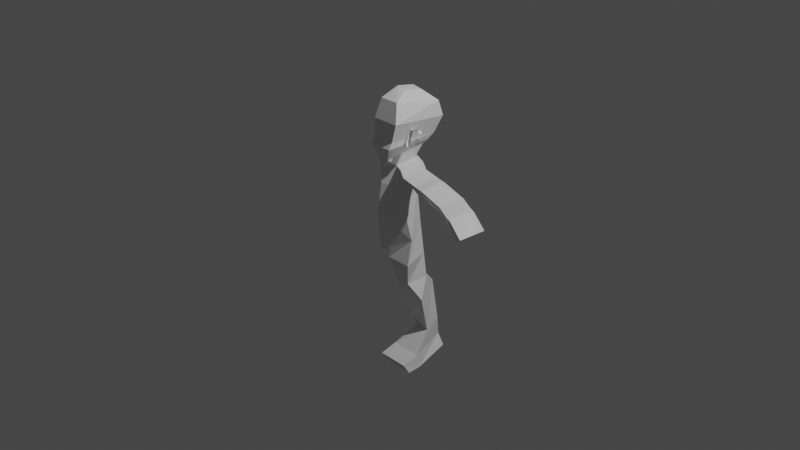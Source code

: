 # Source: Human2.blend  (saved by Blender 2.93.20; exported with 4.5.12 LTS)
import bpy
from mathutils import Matrix  # noqa: F401  (used for matrix-valued properties, if any)

bpy.ops.wm.read_factory_settings(use_empty=True)
scene = bpy.context.scene
scene.name = 'Scene'

# ---- collections
col_collection = bpy.data.collections.new('Collection'); scene.collection.children.link(col_collection)

# ---- materials (node trees are filled in below, after node groups)
mat_material = bpy.data.materials.new('Material')
mat_material.alpha_threshold = 0.0
mat_material.use_transparent_shadow = False
mat_material.line_color = (0.0, 0.0, 0.0, 1.0)

# ---- material node trees
mat_material.use_nodes = True; mat_material.node_tree.nodes.clear()
_N = mat_material.node_tree.nodes; _L = mat_material.node_tree.links
n0 = _N.new('ShaderNodeOutputMaterial'); n0.name = 'Material Output'; n0.location = (300, 300)
n1 = _N.new('ShaderNodeBsdfPrincipled'); n1.name = 'Principled BSDF'; n1.location = (10, 300)
n1.distribution = 'GGX'
n1.subsurface_method = 'BURLEY'
n1.inputs[2].default_value = 0.4
n1.inputs[3].default_value = 1.45
n1.inputs[27].default_value = (0.0, 0.0, 0.0, 1.0)
n1.inputs[28].default_value = 1.0
_L.new(n1.outputs[0], n0.inputs[0])
n0.is_active_output = True

# ---- world
world_world = bpy.data.worlds.new('World'); scene.world = world_world
world_world.use_nodes = True; world_world.node_tree.nodes.clear()
_N = world_world.node_tree.nodes; _L = world_world.node_tree.links
n0 = _N.new('ShaderNodeOutputWorld'); n0.name = 'World Output'; n0.location = (300, 300)
n1 = _N.new('ShaderNodeBackground'); n1.name = 'Background'; n1.location = (10, 300)
n1.inputs[0].default_value = (0.05088, 0.05088, 0.05088, 1.0)
_L.new(n1.outputs[0], n0.inputs[0])
n0.is_active_output = True
world_world.color = (0.05088, 0.05088, 0.05088)
world_world.use_sun_shadow = False
world_world.sun_shadow_jitter_overblur = 0.0

# ---- cameras
cam_camera = bpy.data.cameras.new('Camera')
cam_camera.clip_end = 100.0
cam_camera.ortho_scale = 7.314

# ---- lights
light_light = bpy.data.lights.new('Light', 'POINT')
light_light.transmission_factor = 0.0
light_light.energy = 1000.0
light_light.shadow_soft_size = 0.1
light_light.shadow_maximum_resolution = 0.006
light_light.use_absolute_resolution = True

# ---- meshes
me_cube = bpy.data.meshes.new('Cube')
me_cube.from_pydata([(0.5149, 0.7803, 1.059), (1.082, 1.247, 0.5972), (0.5149, -0.103, 1.22), (0.913, -1.0, 0.9863), (0.02059, 0.7803, 1.137), (0.006857, 1.247, 0.6064), (0.02059, -0.103, 1.297), (0.006857, -1.0, 0.9954), (-0.0004523, 1.431, -0.08413), (-0.0004523, -1.384, 0.2134), (1.167, 1.431, -0.09328), (1.263, -1.384, 0.2042), (-0.006571, 1.089, -0.8278), (-0.006571, -1.387, -0.6081), (0.982, 1.089, -0.8369), (1.037, -1.387, -0.6172), (-0.009339, 0.7806, -1.096), (-0.009339, -1.566, -0.8879), (0.8991, 0.7806, -1.105), (1.034, -1.566, -0.897), (-0.01109, 0.6129, -1.26), (-0.01109, -1.134, -1.619), (0.7967, 0.6129, -1.269), (0.4786, -1.134, -1.628), (-0.01878, 0.7258, -1.805), (-0.01878, -1.021, -2.164), (0.6538, 0.2623, -1.875), (0.498, -0.5934, -2.05), (0.01371, 0.9239, -2.021), (0.01371, -1.062, -2.859), (0.823, 0.4149, -1.852), (1.316, -0.4408, -2.859), (0.8713, -0.744, -2.091), (1.027, 0.1117, -1.915), (1.692, -0.5914, -2.925), (1.196, 0.2643, -1.892), (1.254, -0.9446, -2.259), (1.41, -0.08895, -2.083), (2.348, -0.792, -2.82), (1.579, 0.06369, -2.061), (2.09, -1.072, -2.346), (2.246, -0.2162, -2.17), (2.801, -0.9192, -2.933), (2.415, -0.06356, -2.147), (2.666, -1.267, -2.298), (2.822, -0.4117, -2.122), (3.446, -1.115, -2.941), (2.991, -0.2591, -2.1), (3.954, -1.495, -2.509), (4.11, -0.639, -2.333), (4.228, -1.342, -2.933), (4.279, -0.4864, -2.31), (4.732, -1.905, -2.539), (4.888, -1.05, -2.363), (4.911, -1.753, -3.236), (5.057, -0.8969, -2.34), (5.009, -2.002, -2.564), (5.165, -1.147, -2.388), (5.228, -1.85, -2.96), (5.334, -0.9939, -2.365), (5.955, -2.405, -2.91), (6.111, -1.55, -2.734), (5.668, -2.253, -3.156), (6.28, -1.397, -2.711), (0.07, 0.7367, -3.264), (-0.01199, -1.249, -4.101), (0.8793, 0.2276, -3.094), (1.031, -0.628, -4.101), (0.1662, 0.5811, -5.427), (-0.01417, -1.09, -6.028), (0.9755, 0.3672, -4.942), (1.304, -0.4885, -5.339), (0.3878, -0.9066, -5.818), (0.3979, 0.5198, -5.288), (0.3224, -0.9344, -6.326), (1.545, -0.9583, -6.324), (1.216, 0.3394, -6.232), (0.8426, 0.356, -6.238), (0.6303, -0.6928, -7.368), (1.3, -0.7108, -7.388), (1.428, 0.2991, -7.31), (0.8854, 0.325, -6.997), (0.5978, -0.3399, -8.446), (1.82, -0.3579, -8.136), (1.134, 0.9746, -7.862), (0.853, 0.9531, -7.866), (0.9254, 0.226, -10.02), (1.852, -0.0425, -9.772), (1.461, 1.017, -9.756), (1.181, 0.9952, -9.76), (0.8308, -1.03, -10.48), (2.28, -1.064, -10.47), (1.462, 1.082, -10.59), (1.181, 1.06, -10.6), (1.164, -1.058, -10.89), (2.419, -1.057, -11.02), (1.817, 1.054, -11.05), (1.537, 1.032, -11.05), (0.8121, -1.824, -10.69), (2.261, -1.858, -10.68), (1.145, -1.636, -11.06), (2.4, -1.67, -11.07)], [], [(0, 4, 6, 2), (3, 2, 6, 7), (7, 6, 4, 5), (5, 1, 10, 8), (1, 0, 2, 3), (5, 4, 0, 1), (10, 11, 15, 14), (3, 7, 9, 11), (7, 5, 8, 9), (1, 3, 11, 10), (15, 13, 17, 19), (8, 10, 14, 12), (11, 9, 13, 15), (9, 8, 12, 13), (18, 19, 23, 22), (13, 12, 16, 17), (14, 15, 19, 18), (12, 14, 18, 16), (23, 21, 25, 27), (16, 18, 22, 20), (19, 17, 21, 23), (17, 16, 20, 21), (27, 25, 29, 31), (21, 20, 24, 25), (22, 23, 27, 26), (20, 22, 26, 24), (31, 29, 65, 67), (25, 24, 28, 29), (31, 30, 35, 34), (24, 26, 30, 28), (32, 34, 38, 36), (26, 27, 32, 33), (30, 26, 33, 35), (27, 31, 34, 32), (39, 37, 41, 43), (33, 32, 36, 37), (35, 33, 37, 39), (34, 35, 39, 38), (42, 43, 47, 46), (38, 39, 43, 42), (36, 38, 42, 40), (37, 36, 40, 41), (44, 46, 50, 48), (40, 42, 46, 44), (41, 40, 44, 45), (43, 41, 45, 47), (51, 49, 53, 55), (45, 44, 48, 49), (47, 45, 49, 51), (46, 47, 51, 50), (52, 54, 58, 56), (50, 51, 55, 54), (48, 50, 54, 52), (49, 48, 52, 53), (59, 57, 61, 63), (53, 52, 56, 57), (55, 53, 57, 59), (54, 55, 59, 58), (61, 60, 62, 63), (58, 59, 63, 62), (56, 58, 62, 60), (57, 56, 60, 61), (67, 65, 69, 72, 71), (29, 28, 64, 65), (30, 31, 67, 66), (28, 30, 66, 64), (68, 73, 72, 69), (65, 64, 68, 69), (66, 67, 71, 70), (64, 66, 70, 73, 68), (77, 76, 80, 81), (72, 73, 77, 74), (71, 72, 74, 75), (73, 70, 76, 77), (70, 71, 75, 76), (81, 80, 84, 85), (75, 74, 78, 79), (74, 77, 81, 78), (76, 75, 79, 80), (82, 85, 89, 86), (79, 78, 82, 83), (78, 81, 85, 82), (80, 79, 83, 84), (89, 88, 92, 93), (84, 83, 87, 88), (85, 84, 88, 89), (83, 82, 86, 87), (93, 92, 96, 97), (87, 86, 90, 91), (86, 89, 93, 90), (88, 87, 91, 92), (94, 97, 96, 95), (91, 90, 98, 99), (90, 93, 97, 94), (92, 91, 95, 96), (99, 98, 100, 101), (90, 94, 100, 98), (94, 95, 101, 100), (95, 91, 99, 101)])
_uv = me_cube.uv_layers.new(name='UVMap')
_uv.uv.foreach_set('vector', [0.625, 0.5, 0.875, 0.5, 0.875, 0.75, 0.625, 0.75, 0.375, 0.75, 0.625, 0.75, 0.625, 1.0, 0.375, 1.0, 0.375, 0.0, 0.625, 0.0, 0.625, 0.25, 0.375, 0.25, 0.375, 0.25, 0.375, 0.5, 0.375, 0.5, 0.375, 0.25, 0.375, 0.5, 0.625, 0.5, 0.625, 0.75, 0.375, 0.75, 0.375, 0.25, 0.625, 0.25, 0.625, 0.5, 0.375, 0.5, 0.375, 0.5, 0.375, 0.75, 0.375, 0.75, 0.375, 0.5, 0.375, 0.75, 0.375, 1.0, 0.375, 1.0, 0.375, 0.75, 0.375, 0.0, 0.375, 0.25, 0.375, 0.25, 0.375, 0.0, 0.375, 0.5, 0.375, 0.75, 0.375, 0.75, 0.375, 0.5, 0.375, 0.75, 0.375, 1.0, 0.375, 1.0, 0.375, 0.75, 0.375, 0.25, 0.375, 0.5, 0.375, 0.5, 0.375, 0.25, 0.375, 0.75, 0.375, 1.0, 0.375, 1.0, 0.375, 0.75, 0.375, 0.0, 0.375, 0.25, 0.375, 0.25, 0.375, 0.0, 0.375, 0.5, 0.375, 0.75, 0.375, 0.75, 0.375, 0.5, 0.375, 0.0, 0.375, 0.25, 0.375, 0.25, 0.375, 0.0, 0.375, 0.5, 0.375, 0.75, 0.375, 0.75, 0.375, 0.5, 0.375, 0.25, 0.375, 0.5, 0.375, 0.5, 0.375, 0.25, 0.375, 0.75, 0.375, 1.0, 0.375, 1.0, 0.375, 0.75, 0.375, 0.25, 0.375, 0.5, 0.375, 0.5, 0.375, 0.25, 0.375, 0.75, 0.375, 1.0, 0.375, 1.0, 0.375, 0.75, 0.375, 0.0, 0.375, 0.25, 0.375, 0.25, 0.375, 0.0, 0.375, 0.75, 0.375, 1.0, 0.375, 1.0, 0.375, 0.75, 0.375, 0.0, 0.375, 0.25, 0.375, 0.25, 0.375, 0.0, 0.375, 0.5, 0.375, 0.75, 0.375, 0.75, 0.375, 0.5, 0.375, 0.25, 0.375, 0.5, 0.375, 0.5, 0.375, 0.25, 0.375, 0.75, 0.375, 1.0, 0.375, 1.0, 0.375, 0.75, 0.375, 0.0, 0.375, 0.25, 0.375, 0.25, 0.375, 0.0, 0.375, 0.75, 0.375, 0.5, 0.375, 0.5, 0.375, 0.75, 0.375, 0.25, 0.375, 0.5, 0.375, 0.5, 0.375, 0.25, 0.375, 0.75, 0.375, 0.75, 0.375, 0.75, 0.375, 0.75, 0.375, 0.5, 0.375, 0.75, 0.375, 0.75, 0.375, 0.5, 0.375, 0.5, 0.375, 0.5, 0.375, 0.5, 0.375, 0.5, 0.375, 0.75, 0.375, 0.75, 0.375, 0.75, 0.375, 0.75, 0.375, 0.5, 0.375, 0.5, 0.375, 0.5, 0.375, 0.5, 0.375, 0.5, 0.375, 0.75, 0.375, 0.75, 0.375, 0.5, 0.375, 0.5, 0.375, 0.5, 0.375, 0.5, 0.375, 0.5, 0.375, 0.75, 0.375, 0.5, 0.375, 0.5, 0.375, 0.75, 0.375, 0.75, 0.375, 0.5, 0.375, 0.5, 0.375, 0.75, 0.375, 0.75, 0.375, 0.5, 0.375, 0.5, 0.375, 0.75, 0.375, 0.75, 0.375, 0.75, 0.375, 0.75, 0.375, 0.75, 0.375, 0.5, 0.375, 0.75, 0.375, 0.75, 0.375, 0.5, 0.375, 0.75, 0.375, 0.75, 0.375, 0.75, 0.375, 0.75, 0.375, 0.75, 0.375, 0.75, 0.375, 0.75, 0.375, 0.75, 0.375, 0.5, 0.375, 0.75, 0.375, 0.75, 0.375, 0.5, 0.375, 0.5, 0.375, 0.5, 0.375, 0.5, 0.375, 0.5, 0.375, 0.5, 0.375, 0.5, 0.375, 0.5, 0.375, 0.5, 0.375, 0.5, 0.375, 0.75, 0.375, 0.75, 0.375, 0.5, 0.375, 0.5, 0.375, 0.5, 0.375, 0.5, 0.375, 0.5, 0.375, 0.75, 0.375, 0.5, 0.375, 0.5, 0.375, 0.75, 0.375, 0.75, 0.375, 0.75, 0.375, 0.75, 0.375, 0.75, 0.375, 0.75, 0.375, 0.5, 0.375, 0.5, 0.375, 0.75, 0.375, 0.75, 0.375, 0.75, 0.375, 0.75, 0.375, 0.75, 0.375, 0.5, 0.375, 0.75, 0.375, 0.75, 0.375, 0.5, 0.375, 0.5, 0.375, 0.5, 0.375, 0.5, 0.375, 0.5, 0.375, 0.5, 0.375, 0.75, 0.375, 0.75, 0.375, 0.5, 0.375, 0.5, 0.375, 0.5, 0.375, 0.5, 0.375, 0.5, 0.375, 0.75, 0.375, 0.5, 0.375, 0.5, 0.375, 0.75, 0.375, 0.5, 0.375, 0.75, 0.375, 0.75, 0.375, 0.5, 0.375, 0.75, 0.375, 0.5, 0.375, 0.5, 0.375, 0.75, 0.375, 0.75, 0.375, 0.75, 0.375, 0.75, 0.375, 0.75, 0.375, 0.5, 0.375, 0.75, 0.375, 0.75, 0.375, 0.5, 0.375, 0.75, 0.375, 1.0, 0.375, 1.0, 0.375, 0.9238, 0.375, 0.75, 0.375, 0.0, 0.375, 0.25, 0.375, 0.25, 0.375, 0.0, 0.375, 0.5, 0.375, 0.75, 0.375, 0.75, 0.375, 0.5, 0.375, 0.25, 0.375, 0.5, 0.375, 0.5, 0.375, 0.25, 0.125, 0.5, 0.1966, 0.5, 0.2012, 0.75, 0.125, 0.75, 0.375, 0.0, 0.375, 0.25, 0.375, 0.25, 0.375, 0.0, 0.375, 0.5, 0.375, 0.75, 0.375, 0.75, 0.375, 0.5, 0.375, 0.25, 0.375, 0.5, 0.375, 0.5, 0.375, 0.3216, 0.375, 0.25, 0.375, 0.3216, 0.375, 0.5, 0.375, 0.5, 0.375, 0.3216, 0.2012, 0.75, 0.1966, 0.5, 0.1966, 0.5, 0.2012, 0.75, 0.375, 0.75, 0.375, 0.9238, 0.375, 0.9238, 0.375, 0.75, 0.375, 0.3216, 0.375, 0.5, 0.375, 0.5, 0.375, 0.3216, 0.375, 0.5, 0.375, 0.75, 0.375, 0.75, 0.375, 0.5, 0.375, 0.3216, 0.375, 0.5, 0.375, 0.5, 0.375, 0.3216, 0.375, 0.75, 0.375, 0.9238, 0.375, 0.9238, 0.375, 0.75, 0.2012, 0.75, 0.1966, 0.5, 0.1966, 0.5, 0.2012, 0.75, 0.375, 0.5, 0.375, 0.75, 0.375, 0.75, 0.375, 0.5, 0.2012, 0.75, 0.1966, 0.5, 0.1966, 0.5, 0.2012, 0.75, 0.375, 0.75, 0.375, 0.9238, 0.375, 0.9238, 0.375, 0.75, 0.2012, 0.75, 0.1966, 0.5, 0.1966, 0.5, 0.2012, 0.75, 0.375, 0.5, 0.375, 0.75, 0.375, 0.75, 0.375, 0.5, 0.375, 0.3216, 0.375, 0.5, 0.375, 0.5, 0.375, 0.3216, 0.375, 0.5, 0.375, 0.75, 0.375, 0.75, 0.375, 0.5, 0.375, 0.3216, 0.375, 0.5, 0.375, 0.5, 0.375, 0.3216, 0.375, 0.75, 0.375, 0.9238, 0.375, 0.9238, 0.375, 0.75, 0.375, 0.3216, 0.375, 0.5, 0.375, 0.5, 0.375, 0.3216, 0.375, 0.75, 0.375, 0.9238, 0.375, 0.9238, 0.375, 0.75, 0.2012, 0.75, 0.1966, 0.5, 0.1966, 0.5, 0.2012, 0.75, 0.375, 0.5, 0.375, 0.75, 0.375, 0.75, 0.375, 0.5, 0.2012, 0.75, 0.1966, 0.5, 0.375, 0.5, 0.375, 0.75, 0.375, 0.75, 0.375, 0.9238, 0.375, 0.9238, 0.375, 0.75, 0.2012, 0.75, 0.1966, 0.5, 0.1966, 0.5, 0.2012, 0.75, 0.375, 0.5, 0.375, 0.75, 0.375, 0.75, 0.375, 0.5, 0.375, 0.75, 0.375, 0.9238, 0.375, 0.9238, 0.375, 0.75, 0.2012, 0.75, 0.2012, 0.75, 0.2012, 0.75, 0.2012, 0.75, 0.2012, 0.75, 0.375, 0.75, 0.375, 0.75, 0.2012, 0.75, 0.375, 0.75, 0.375, 0.75, 0.375, 0.75, 0.375, 0.75])
me_cube.materials.append(mat_material)
me_cube.use_remesh_preserve_volume = False
me_cube.use_remesh_preserve_attributes = False
me_cube.use_mirror_vertex_groups = False
me_cube.update()
me_001 = bpy.data.meshes.new('円.001')
me_001.from_pydata([(-1.097, 1.073, 6.657e-09), (-1.685, 0.8825, 6.657e-09), (-1.681, 0.3825, 6.657e-09), (-1.681, -0.2356, 6.657e-09), (-1.685, -0.7356, 6.657e-09), (-1.361, -1.25, -2.263e-08), (-0.9059, -1.323, -4.66e-08), (-0.1314, 0.205, 4.66e-08), (-0.04326, 0.9259, 5.591e-08), (-0.3037, 1.308, 4.526e-08), (-1.097, 1.073, 6.657e-09), (-1.685, 0.8825, 6.657e-09), (-1.681, 0.3825, 6.657e-09), (-1.681, -0.2356, 6.657e-09), (-1.685, -0.7356, 6.657e-09), (-1.361, -1.25, -2.263e-08), (-0.9059, -1.323, -4.66e-08), (-0.1314, 0.205, 4.66e-08), (-0.04326, 0.9259, 5.591e-08), (-0.3037, 1.308, 4.526e-08), (-1.097, 1.054, 0.6863), (-1.685, 0.8632, 0.6863), (-1.681, 0.3632, 0.6863), (-1.681, -0.2548, 0.6863), (-1.685, -0.7548, 0.6863), (-1.361, -1.269, 0.6863), (-0.9059, -1.342, 0.6863), (-0.1314, 0.1858, 0.6863), (-0.04326, 0.9066, 0.6863), (-0.3037, 1.289, 0.6863)], [], [(1, 0, 10, 11), (8, 7, 17, 18), (5, 4, 14, 15), (2, 1, 11, 12), (9, 8, 18, 19), (6, 5, 15, 16), (3, 2, 12, 13), (0, 9, 19, 10), (7, 6, 16, 17), (4, 3, 13, 14), (18, 17, 27, 28), (15, 14, 24, 25), (12, 11, 21, 22), (19, 18, 28, 29), (16, 15, 25, 26), (13, 12, 22, 23), (10, 19, 29, 20), (17, 16, 26, 27), (14, 13, 23, 24), (11, 10, 20, 21)])
_uv = me_001.uv_layers.new(name='UVマップ')
_uv.uv.foreach_set('vector', [0.0, 0.0, 0.0, 0.0, 0.0, 0.0, 0.0, 0.0, 0.0, 0.0, 0.0, 0.0, 0.0, 0.0, 0.0, 0.0, 0.0, 0.0, 0.0, 0.0, 0.0, 0.0, 0.0, 0.0, 0.0, 0.0, 0.0, 0.0, 0.0, 0.0, 0.0, 0.0, 0.0, 0.0, 0.0, 0.0, 0.0, 0.0, 0.0, 0.0, 0.0, 0.0, 0.0, 0.0, 0.0, 0.0, 0.0, 0.0, 0.0, 0.0, 0.0, 0.0, 0.0, 0.0, 0.0, 0.0, 0.0, 0.0, 0.0, 0.0, 0.0, 0.0, 0.0, 0.0, 0.0, 0.0, 0.0, 0.0, 0.0, 0.0, 0.0, 0.0, 0.0, 0.0, 0.0, 0.0, 0.0, 0.0, 0.0, 0.0, 0.0, 0.0, 0.0, 0.0, 0.0, 0.0, 0.0, 0.0, 0.0, 0.0, 0.0, 0.0, 0.0, 0.0, 0.0, 0.0, 0.0, 0.0, 0.0, 0.0, 0.0, 0.0, 0.0, 0.0, 0.0, 0.0, 0.0, 0.0, 0.0, 0.0, 0.0, 0.0, 0.0, 0.0, 0.0, 0.0, 0.0, 0.0, 0.0, 0.0, 0.0, 0.0, 0.0, 0.0, 0.0, 0.0, 0.0, 0.0, 0.0, 0.0, 0.0, 0.0, 0.0, 0.0, 0.0, 0.0, 0.0, 0.0, 0.0, 0.0, 0.0, 0.0, 0.0, 0.0, 0.0, 0.0, 0.0, 0.0, 0.0, 0.0, 0.0, 0.0, 0.0, 0.0, 0.0, 0.0, 0.0, 0.0, 0.0, 0.0])
me_001.use_remesh_fix_poles = True
me_001.use_remesh_preserve_attributes = False
me_001.update()

# ---- objects
ob_x = bpy.data.objects.new('エンプティ', None)
ob_001 = bpy.data.objects.new('エンプティ.001', None)
ob_cube = bpy.data.objects.new('Cube', me_cube)
ob_light = bpy.data.objects.new('Light', light_light)
ob_camera = bpy.data.objects.new('Camera', cam_camera)
ob_x_1 = bpy.data.objects.new('円', me_001)

# ---- transforms, parenting, visibility, modifiers, constraints
ob_x.location = (0.2515, 0.0, 0.0)
ob_x.rotation_euler = (1.571, -0.0, 1.571)
ob_x.empty_display_type = 'IMAGE'
ob_x.empty_display_size = 5.0
ob_001.location = (0.0, 3.0, 0.0)
ob_001.rotation_euler = (1.571, 0.0, 0.0)
ob_001.empty_display_type = 'IMAGE'
ob_001.empty_display_size = 5.0
ob_cube.location = (6.062e-18, 0.001517, 1.128)
ob_cube.scale = (0.2302, 0.2302, 0.2302)
ob_cube.lock_rotations_4d = False
ob_cube.empty_display_type = 'ARROWS'
ob_cube.lineart.crease_threshold = 0.0
ob_light.location = (4.076, 1.005, 5.904)
ob_light.rotation_euler = (0.6503, 0.05522, 1.866)
ob_light.lock_rotations_4d = False
ob_light.empty_display_type = 'ARROWS'
ob_light.color = (0.0, 0.0, 0.0, 0.0)
ob_light.lineart.crease_threshold = 0.0
ob_camera.location = (7.359, -6.926, 4.958)
ob_camera.rotation_euler = (1.109, 0.0, 0.8149)
ob_camera.lock_rotations_4d = False
ob_camera.empty_display_type = 'ARROWS'
ob_camera.color = (0.0, 0.0, 0.0, 0.0)
ob_camera.display_type = 'WIRE'
ob_camera.lineart.crease_threshold = 0.0
ob_x_1.location = (0.3722, -0.08125, 0.9801)
ob_x_1.rotation_euler = (1.103, -1.001e-16, 2.387e-17)
ob_x_1.scale = (0.07172, 0.07172, 0.07172)

# ---- collection membership
scene.collection.objects.link(ob_x)
scene.collection.objects.link(ob_001)
col_collection.objects.link(ob_cube)
col_collection.objects.link(ob_light)
col_collection.objects.link(ob_camera)
col_collection.objects.link(ob_x_1)

# ---- scene / render settings (as saved in the file)
scene.camera = ob_camera
scene.frame_start = 1; scene.frame_end = 250; scene.frame_set(1)
scene.render.engine = 'BLENDER_EEVEE_NEXT'
scene.cycles.use_denoising = False
scene.cycles.samples = 128
scene.cycles.sampling_pattern = 'TABULATED_SOBOL'
scene.cycles.use_adaptive_sampling = False
scene.cycles.use_light_tree = False
scene.view_settings.view_transform = 'Filmic'
bpy.context.view_layer.update()
